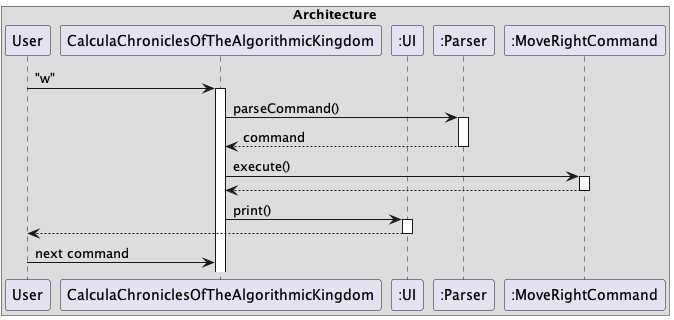

The diagram above was rendered by PlantUML. Its source (embedded in the PNG):
@startuml
box Architecture
participant "User" as user
participant "CalculaChroniclesOfTheAlgorithmicKingdom" as main
participant ":UI" as ui
participant ":Parser" as parser
participant ":MoveRightCommand" as command

user -> main : "w"
activate main
main -> parser : parseCommand()
activate parser
parser --> main : command
deactivate parser
main -> command : execute()
activate command
command --> main
deactivate command
main -> ui : print()
activate ui
ui --> user
deactivate ui
user -> main : next command

end box
@enduml